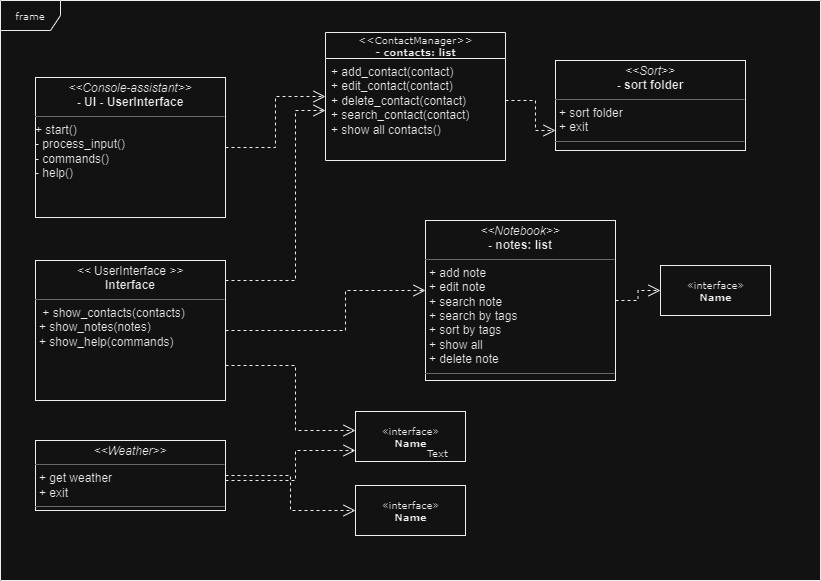

The diagram above was exported from draw.io. Its source (the exported page's mxGraphModel, read from the mxfile embedded in the PNG):
<mxGraphModel dx="914" dy="734" grid="1" gridSize="10" guides="1" tooltips="1" connect="1" arrows="1" fold="1" page="1" pageScale="1" pageWidth="850" pageHeight="1100" math="0" shadow="0">
  <root>
    <mxCell id="0" />
    <mxCell id="1" parent="0" />
    <mxCell id="eVyzn0oZMzo4GPi7mUZX-1" value="frame" style="shape=umlFrame;whiteSpace=wrap;html=1;rounded=0;shadow=0;comic=0;labelBackgroundColor=none;strokeWidth=1;fontFamily=Verdana;fontSize=10;align=center;" parent="1" vertex="1">
      <mxGeometry x="25" y="10" width="820" height="580" as="geometry" />
    </mxCell>
    <mxCell id="eVyzn0oZMzo4GPi7mUZX-2" value="&amp;lt;&amp;lt;ContactManager&amp;gt;&amp;gt;&lt;br&gt;&lt;b&gt;- contacts: list &lt;/b&gt;" style="swimlane;html=1;fontStyle=0;childLayout=stackLayout;horizontal=1;startSize=26;fillColor=none;horizontalStack=0;resizeParent=1;resizeLast=0;collapsible=1;marginBottom=0;swimlaneFillColor=#ffffff;rounded=0;shadow=0;comic=0;labelBackgroundColor=none;strokeWidth=1;fontFamily=Verdana;fontSize=10;align=center;" parent="1" vertex="1">
      <mxGeometry x="350" y="42" width="180" height="128" as="geometry">
        <mxRectangle x="350" y="42" width="120" height="30" as="alternateBounds" />
      </mxGeometry>
    </mxCell>
    <mxCell id="eVyzn0oZMzo4GPi7mUZX-3" value="+ add_contact(contact)&lt;br&gt;+ edit_contact(contact)&lt;br&gt;+ delete_contact(contact)&lt;br&gt;+ search_contact(contact)&lt;br&gt;+ show all contacts()&lt;br&gt;&lt;span style=&quot;color: rgb(255, 255, 255); font-family: &amp;quot;Söhne Mono&amp;quot;, Monaco, &amp;quot;Andale Mono&amp;quot;, &amp;quot;Ubuntu Mono&amp;quot;, monospace; font-size: 14px; background-color: rgb(0, 0, 0);&quot;&gt;&lt;br&gt;&lt;/span&gt;" style="text;html=1;strokeColor=none;fillColor=none;align=left;verticalAlign=top;spacingLeft=4;spacingRight=4;whiteSpace=wrap;overflow=hidden;rotatable=0;points=[[0,0.5],[1,0.5]];portConstraint=eastwest;" parent="eVyzn0oZMzo4GPi7mUZX-2" vertex="1">
      <mxGeometry y="26" width="180" height="84" as="geometry" />
    </mxCell>
    <mxCell id="eVyzn0oZMzo4GPi7mUZX-4" value="&lt;p style=&quot;margin:0px;margin-top:4px;text-align:center;&quot;&gt;&lt;i&gt;&amp;lt;&amp;lt;Sort&amp;gt;&amp;gt;&lt;/i&gt;&lt;br&gt;&lt;b&gt;- sort folder&lt;/b&gt;&lt;/p&gt;&lt;hr size=&quot;1&quot;&gt;&lt;p style=&quot;margin:0px;margin-left:4px;&quot;&gt;+ sort folder&lt;br&gt;+ exit&lt;/p&gt;&lt;hr size=&quot;1&quot;&gt;&lt;p style=&quot;margin:0px;margin-left:4px;&quot;&gt;&lt;br&gt;&lt;/p&gt;" style="verticalAlign=top;align=left;overflow=fill;fontSize=12;fontFamily=Helvetica;html=1;rounded=0;shadow=0;comic=0;labelBackgroundColor=none;strokeWidth=1" parent="1" vertex="1">
      <mxGeometry x="580" y="70" width="190" height="90" as="geometry" />
    </mxCell>
    <mxCell id="eVyzn0oZMzo4GPi7mUZX-5" value="&amp;laquo;interface&amp;raquo;&lt;br&gt;&lt;b&gt;Name&lt;/b&gt;" style="html=1;rounded=0;shadow=0;comic=0;labelBackgroundColor=none;strokeWidth=1;fontFamily=Verdana;fontSize=10;align=center;" parent="1" vertex="1">
      <mxGeometry x="380" y="495" width="110" height="50" as="geometry" />
    </mxCell>
    <mxCell id="eVyzn0oZMzo4GPi7mUZX-6" value="&amp;laquo;interface&amp;raquo;&lt;br&gt;&lt;b&gt;Name&lt;/b&gt;" style="html=1;rounded=0;shadow=0;comic=0;labelBackgroundColor=none;strokeWidth=1;fontFamily=Verdana;fontSize=10;align=center;" parent="1" vertex="1">
      <mxGeometry x="380" y="421" width="110" height="50" as="geometry" />
    </mxCell>
    <mxCell id="eVyzn0oZMzo4GPi7mUZX-7" style="edgeStyle=orthogonalEdgeStyle;rounded=0;html=1;dashed=1;labelBackgroundColor=none;startFill=0;endArrow=open;endFill=0;endSize=10;fontFamily=Verdana;fontSize=10;" parent="1" source="eVyzn0oZMzo4GPi7mUZX-8" target="eVyzn0oZMzo4GPi7mUZX-10" edge="1">
      <mxGeometry relative="1" as="geometry">
        <Array as="points" />
      </mxGeometry>
    </mxCell>
    <mxCell id="eVyzn0oZMzo4GPi7mUZX-8" value="&lt;p style=&quot;margin:0px;margin-top:4px;text-align:center;&quot;&gt;&lt;i&gt;&amp;lt;&amp;lt;Notebook&amp;gt;&amp;gt;&lt;/i&gt;&lt;br&gt;&lt;b&gt;- notes: list&lt;/b&gt;&lt;/p&gt;&lt;hr size=&quot;1&quot;&gt;&lt;p style=&quot;margin:0px;margin-left:4px;&quot;&gt;+&amp;nbsp;add note&lt;/p&gt;&lt;p style=&quot;margin:0px;margin-left:4px;&quot;&gt;+&amp;nbsp;edit note&lt;/p&gt;&lt;p style=&quot;margin:0px;margin-left:4px;&quot;&gt;+ search note&lt;/p&gt;&lt;p style=&quot;margin:0px;margin-left:4px;&quot;&gt;+&amp;nbsp;search by tags&lt;/p&gt;&lt;p style=&quot;margin:0px;margin-left:4px;&quot;&gt;+&amp;nbsp;sort by tags&lt;/p&gt;&lt;p style=&quot;margin:0px;margin-left:4px;&quot;&gt;+ show all&lt;/p&gt;&lt;p style=&quot;margin:0px;margin-left:4px;&quot;&gt;+ delete note&lt;/p&gt;&lt;hr size=&quot;1&quot;&gt;&lt;p style=&quot;margin:0px;margin-left:4px;&quot;&gt;+ method1(Type): Type&lt;br&gt;+ method2(Type, Type): Type&lt;/p&gt;" style="verticalAlign=top;align=left;overflow=fill;fontSize=12;fontFamily=Helvetica;html=1;rounded=0;shadow=0;comic=0;labelBackgroundColor=none;strokeWidth=1" parent="1" vertex="1">
      <mxGeometry x="450" y="230" width="190" height="160" as="geometry" />
    </mxCell>
    <mxCell id="eVyzn0oZMzo4GPi7mUZX-9" value="Text" style="text;html=1;resizable=0;points=[];autosize=1;align=left;verticalAlign=top;spacingTop=-4;fontSize=10;fontFamily=Verdana;fontColor=#000000;" parent="1" vertex="1">
      <mxGeometry x="450" y="454" width="40" height="10" as="geometry" />
    </mxCell>
    <mxCell id="eVyzn0oZMzo4GPi7mUZX-10" value="&amp;laquo;interface&amp;raquo;&lt;br&gt;&lt;b&gt;Name&lt;/b&gt;" style="html=1;rounded=0;shadow=0;comic=0;labelBackgroundColor=none;strokeWidth=1;fontFamily=Verdana;fontSize=10;align=center;" parent="1" vertex="1">
      <mxGeometry x="685" y="275" width="110" height="50" as="geometry" />
    </mxCell>
    <mxCell id="eVyzn0oZMzo4GPi7mUZX-11" style="edgeStyle=orthogonalEdgeStyle;rounded=0;html=1;labelBackgroundColor=none;startFill=0;endArrow=open;endFill=0;endSize=10;fontFamily=Verdana;fontSize=10;dashed=1;" parent="1" source="eVyzn0oZMzo4GPi7mUZX-12" target="eVyzn0oZMzo4GPi7mUZX-2" edge="1">
      <mxGeometry relative="1" as="geometry" />
    </mxCell>
    <mxCell id="eVyzn0oZMzo4GPi7mUZX-12" value="&lt;p style=&quot;margin:0px;margin-top:4px;text-align:center;&quot;&gt;&lt;i&gt;&amp;lt;&amp;lt;Console-assistant&amp;gt;&amp;gt;&lt;/i&gt;&lt;br&gt;&lt;b&gt;- UI - UserInterface&lt;br&gt;&lt;/b&gt;&lt;/p&gt;&lt;hr size=&quot;1&quot;&gt;&lt;p style=&quot;margin:0px;margin-left:4px;&quot;&gt;&lt;/p&gt;+ start()&lt;br&gt;- process_input()&lt;br&gt;- commands()&lt;br&gt;- help()" style="verticalAlign=top;align=left;overflow=fill;fontSize=12;fontFamily=Helvetica;html=1;rounded=0;shadow=0;comic=0;labelBackgroundColor=none;strokeWidth=1" parent="1" vertex="1">
      <mxGeometry x="60" y="87" width="190" height="140" as="geometry" />
    </mxCell>
    <mxCell id="eVyzn0oZMzo4GPi7mUZX-13" style="edgeStyle=orthogonalEdgeStyle;rounded=0;html=1;dashed=1;labelBackgroundColor=none;startFill=0;endArrow=open;endFill=0;endSize=10;fontFamily=Verdana;fontSize=10;" parent="1" source="eVyzn0oZMzo4GPi7mUZX-16" target="eVyzn0oZMzo4GPi7mUZX-2" edge="1">
      <mxGeometry relative="1" as="geometry">
        <Array as="points">
          <mxPoint x="320" y="290" />
          <mxPoint x="320" y="120" />
        </Array>
      </mxGeometry>
    </mxCell>
    <mxCell id="eVyzn0oZMzo4GPi7mUZX-14" style="edgeStyle=orthogonalEdgeStyle;rounded=0;html=1;dashed=1;labelBackgroundColor=none;startFill=0;endArrow=open;endFill=0;endSize=10;fontFamily=Verdana;fontSize=10;" parent="1" source="eVyzn0oZMzo4GPi7mUZX-16" target="eVyzn0oZMzo4GPi7mUZX-8" edge="1">
      <mxGeometry relative="1" as="geometry">
        <Array as="points">
          <mxPoint x="370" y="340" />
          <mxPoint x="370" y="300" />
        </Array>
      </mxGeometry>
    </mxCell>
    <mxCell id="eVyzn0oZMzo4GPi7mUZX-15" style="edgeStyle=orthogonalEdgeStyle;rounded=0;html=1;exitX=1;exitY=0.75;dashed=1;labelBackgroundColor=none;startFill=0;endArrow=open;endFill=0;endSize=10;fontFamily=Verdana;fontSize=10;" parent="1" source="eVyzn0oZMzo4GPi7mUZX-16" target="eVyzn0oZMzo4GPi7mUZX-6" edge="1">
      <mxGeometry relative="1" as="geometry">
        <Array as="points">
          <mxPoint x="320" y="375" />
          <mxPoint x="320" y="440" />
        </Array>
      </mxGeometry>
    </mxCell>
    <mxCell id="eVyzn0oZMzo4GPi7mUZX-16" value="&lt;p style=&quot;margin:0px;margin-top:4px;text-align:center;&quot;&gt;&lt;i&gt;&amp;lt;&amp;lt;&lt;/i&gt;&amp;nbsp;UserInterface&amp;nbsp;&lt;i&gt;&amp;gt;&amp;gt;&lt;/i&gt;&lt;br&gt;&lt;b&gt;Interface&lt;/b&gt;&lt;/p&gt;&lt;hr size=&quot;1&quot;&gt;&lt;p style=&quot;margin:0px;margin-left:4px;&quot;&gt;&lt;/p&gt;&lt;p style=&quot;margin:0px;margin-left:4px;&quot;&gt;&amp;nbsp;&lt;span style=&quot;background-color: initial;&quot;&gt;+ show_contacts(contacts)&amp;nbsp; &amp;nbsp;&amp;nbsp;&lt;/span&gt;&lt;/p&gt;&lt;p style=&quot;margin:0px;margin-left:4px;&quot;&gt;+ show_notes(notes)&amp;nbsp; &amp;nbsp; &amp;nbsp; &amp;nbsp; &amp;nbsp; &amp;nbsp;&lt;/p&gt;&lt;p style=&quot;margin:0px;margin-left:4px;&quot;&gt;+ show_help(commands)&amp;nbsp;&lt;/p&gt;" style="verticalAlign=top;align=left;overflow=fill;fontSize=12;fontFamily=Helvetica;html=1;rounded=0;shadow=0;comic=0;labelBackgroundColor=none;strokeWidth=1" parent="1" vertex="1">
      <mxGeometry x="60" y="270" width="190" height="140" as="geometry" />
    </mxCell>
    <mxCell id="eVyzn0oZMzo4GPi7mUZX-17" style="edgeStyle=orthogonalEdgeStyle;rounded=0;html=1;dashed=1;labelBackgroundColor=none;startFill=0;endArrow=open;endFill=0;endSize=10;fontFamily=Verdana;fontSize=10;" parent="1" source="eVyzn0oZMzo4GPi7mUZX-20" target="eVyzn0oZMzo4GPi7mUZX-6" edge="1">
      <mxGeometry relative="1" as="geometry">
        <Array as="points">
          <mxPoint x="320" y="490" />
          <mxPoint x="320" y="460" />
        </Array>
      </mxGeometry>
    </mxCell>
    <mxCell id="eVyzn0oZMzo4GPi7mUZX-18" style="edgeStyle=orthogonalEdgeStyle;rounded=0;html=1;dashed=1;labelBackgroundColor=none;startFill=0;endArrow=open;endFill=0;endSize=10;fontFamily=Verdana;fontSize=10;" parent="1" source="eVyzn0oZMzo4GPi7mUZX-20" target="eVyzn0oZMzo4GPi7mUZX-5" edge="1">
      <mxGeometry relative="1" as="geometry" />
    </mxCell>
    <mxCell id="eVyzn0oZMzo4GPi7mUZX-19" style="edgeStyle=orthogonalEdgeStyle;rounded=0;html=1;dashed=1;labelBackgroundColor=none;startFill=0;endArrow=open;endFill=0;endSize=10;fontFamily=Verdana;fontSize=10;exitX=0.5;exitY=1;exitDx=0;exitDy=0;" parent="1" source="eVyzn0oZMzo4GPi7mUZX-2" target="eVyzn0oZMzo4GPi7mUZX-4" edge="1">
      <mxGeometry relative="1" as="geometry">
        <Array as="points">
          <mxPoint x="530" y="170" />
          <mxPoint x="530" y="110" />
          <mxPoint x="560" y="110" />
          <mxPoint x="560" y="140" />
        </Array>
      </mxGeometry>
    </mxCell>
    <mxCell id="eVyzn0oZMzo4GPi7mUZX-20" value="&lt;p style=&quot;margin:0px;margin-top:4px;text-align:center;&quot;&gt;&lt;i&gt;&amp;lt;&amp;lt;Weather&amp;gt;&amp;gt;&lt;/i&gt;&lt;br&gt;&lt;/p&gt;&lt;hr size=&quot;1&quot;&gt;&lt;p style=&quot;margin:0px;margin-left:4px;&quot;&gt;+ get weather&lt;br&gt;+ exit&lt;/p&gt;&lt;hr size=&quot;1&quot;&gt;&lt;p style=&quot;margin:0px;margin-left:4px;&quot;&gt;&lt;br&gt;&lt;/p&gt;" style="verticalAlign=top;align=left;overflow=fill;fontSize=12;fontFamily=Helvetica;html=1;rounded=0;shadow=0;comic=0;labelBackgroundColor=none;strokeWidth=1" parent="1" vertex="1">
      <mxGeometry x="60" y="450" width="190" height="70" as="geometry" />
    </mxCell>
  </root>
</mxGraphModel>